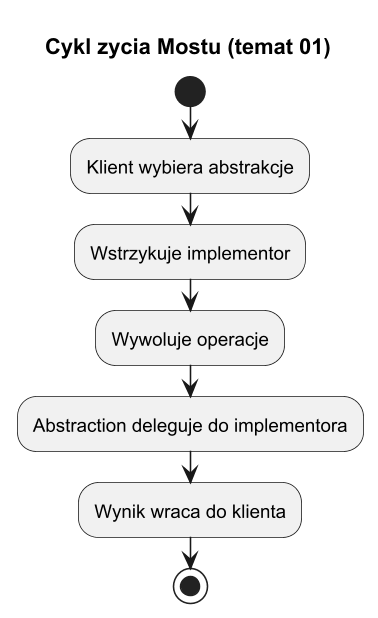

The diagram above was rendered by PlantUML. Its source (embedded in the PNG):
@startuml bridge_lifecycle_topic01
title Cykl zycia Mostu (temat 01)

skinparam monochrome true
skinparam dpi 150

start
:Klient wybiera abstrakcje;
:Wstrzykuje implementor;
:Wywoluje operacje;
:Abstraction deleguje do implementora;
:Wynik wraca do klienta;
stop

@enduml